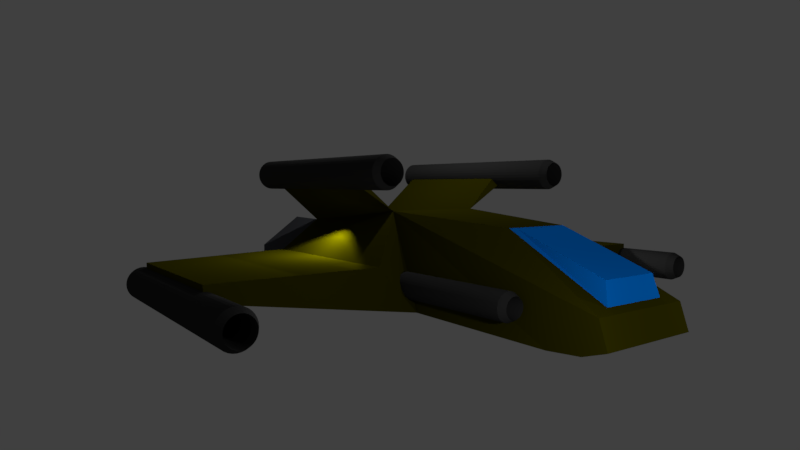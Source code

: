 # Source: fighterjet2.blend  (saved by Blender 2.79.0; exported with 4.5.12 LTS)
import bpy
from mathutils import Matrix  # noqa: F401  (used for matrix-valued properties, if any)

bpy.ops.wm.read_factory_settings(use_empty=True)
scene = bpy.context.scene
scene.name = 'Scene'

# ---- collections
col_collection_1 = bpy.data.collections.new('Collection 1'); scene.collection.children.link(col_collection_1)

# ---- materials (node trees are filled in below, after node groups)
mat_hull = bpy.data.materials.new('hull')
mat_hull.alpha_threshold = 0.0
mat_hull.use_transparent_shadow = False
mat_hull.diffuse_color = (0.04445, 0.04129, 0.0, 1.0)
mat_hull.roughness = 0.5
mat_hull.line_color = (0.0, 0.0, 0.0, 1.0)
mat_window = bpy.data.materials.new('window')
mat_window.alpha_threshold = 0.0
mat_window.use_transparent_shadow = False
mat_window.diffuse_color = (0.0, 0.1956, 0.8, 1.0)
mat_window.roughness = 0.5
mat_engine = bpy.data.materials.new('engine')
mat_engine.alpha_threshold = 0.0
mat_engine.use_transparent_shadow = False
mat_engine.diffuse_color = (0.9846, 1.0, 0.0, 1.0)
mat_engine.roughness = 0.5
mat_engines = bpy.data.materials.new('engines')
mat_engines.alpha_threshold = 0.0
mat_engines.use_transparent_shadow = False
mat_engines.diffuse_color = (0.05978, 0.06224, 0.06998, 1.0)
mat_engines.roughness = 0.5
mat_cannons_009 = bpy.data.materials.new('cannons.009')
mat_cannons_009.alpha_threshold = 0.0
mat_cannons_009.use_transparent_shadow = False
mat_cannons_009.diffuse_color = (0.03522, 0.03522, 0.03522, 1.0)
mat_cannons_009.roughness = 0.5
mat_cannons_007 = bpy.data.materials.new('cannons.007')
mat_cannons_007.alpha_threshold = 0.0
mat_cannons_007.use_transparent_shadow = False
mat_cannons_007.diffuse_color = (0.03522, 0.03522, 0.03522, 1.0)
mat_cannons_007.roughness = 0.5
mat_darkblack_001 = bpy.data.materials.new('darkblack.001')
mat_darkblack_001.alpha_threshold = 0.0
mat_darkblack_001.use_transparent_shadow = False
mat_darkblack_001.diffuse_color = (0.0, 0.0, 0.0, 1.0)
mat_darkblack_001.roughness = 0.5
mat_cannons_010 = bpy.data.materials.new('cannons.010')
mat_cannons_010.alpha_threshold = 0.0
mat_cannons_010.use_transparent_shadow = False
mat_cannons_010.diffuse_color = (0.03522, 0.03522, 0.03522, 1.0)
mat_cannons_010.roughness = 0.5
mat_cannons_011 = bpy.data.materials.new('cannons.011')
mat_cannons_011.alpha_threshold = 0.0
mat_cannons_011.use_transparent_shadow = False
mat_cannons_011.diffuse_color = (0.03522, 0.03522, 0.03522, 1.0)
mat_cannons_011.roughness = 0.5
mat_darkblack_004 = bpy.data.materials.new('darkblack.004')
mat_darkblack_004.alpha_threshold = 0.0
mat_darkblack_004.use_transparent_shadow = False
mat_darkblack_004.diffuse_color = (0.0, 0.0, 0.0, 1.0)
mat_darkblack_004.roughness = 0.5
mat_cannons_012 = bpy.data.materials.new('cannons.012')
mat_cannons_012.alpha_threshold = 0.0
mat_cannons_012.use_transparent_shadow = False
mat_cannons_012.diffuse_color = (0.03522, 0.03522, 0.03522, 1.0)
mat_cannons_012.roughness = 0.5
mat_darkblack_005 = bpy.data.materials.new('darkblack.005')
mat_darkblack_005.alpha_threshold = 0.0
mat_darkblack_005.use_transparent_shadow = False
mat_darkblack_005.diffuse_color = (0.0, 0.0, 0.0, 1.0)
mat_darkblack_005.roughness = 0.5
mat_cannons_013 = bpy.data.materials.new('cannons.013')
mat_cannons_013.alpha_threshold = 0.0
mat_cannons_013.use_transparent_shadow = False
mat_cannons_013.diffuse_color = (0.03522, 0.03522, 0.03522, 1.0)
mat_cannons_013.roughness = 0.5
mat_darkblack_006 = bpy.data.materials.new('darkblack.006')
mat_darkblack_006.alpha_threshold = 0.0
mat_darkblack_006.use_transparent_shadow = False
mat_darkblack_006.diffuse_color = (0.0, 0.0, 0.0, 1.0)
mat_darkblack_006.roughness = 0.5

# ---- material node trees

# ---- world
world_world = bpy.data.worlds.new('World'); scene.world = world_world
world_world.color = (0.05088, 0.05088, 0.05088)
world_world.use_sun_shadow = False
world_world.sun_shadow_jitter_overblur = 0.0
world_world.cycles.sampling_method = 'MANUAL'

# ---- cameras
cam_camera = bpy.data.cameras.new('Camera')
cam_camera.clip_end = 100.0
cam_camera.lens = 35.0
cam_camera.sensor_width = 45.68
cam_camera.sensor_height = 18.0
cam_camera.ortho_scale = 7.314
cam_camera.dof.focus_distance = 0.0
cam_camera.dof.aperture_fstop = 128.0

# ---- lights
light_point_001 = bpy.data.lights.new('Point.001', 'POINT')
light_point_001.transmission_factor = 0.0
light_point_001.energy = 148.0
light_point_001.shadow_buffer_clip_start = 0.5
light_point_001.shadow_soft_size = 0.1
light_point_001.shadow_maximum_resolution = 0.006
light_point_001.use_absolute_resolution = True
light_lamp_004 = bpy.data.lights.new('Lamp.004', 'POINT')
light_lamp_004.color = (1.0, 0.7535, 0.04773)
light_lamp_004.transmission_factor = 0.0
light_lamp_004.cutoff_distance = 30.0
light_lamp_004.energy = 100.0
light_lamp_004.shadow_buffer_clip_start = 1.001
light_lamp_004.shadow_soft_size = 0.1
light_lamp_004.shadow_maximum_resolution = 0.006
light_lamp_004.use_absolute_resolution = True
light_lamp_005 = bpy.data.lights.new('Lamp.005', 'POINT')
light_lamp_005.transmission_factor = 0.0
light_lamp_005.cutoff_distance = 30.0
light_lamp_005.energy = 100.0
light_lamp_005.shadow_buffer_clip_start = 1.001
light_lamp_005.shadow_soft_size = 0.1
light_lamp_005.shadow_maximum_resolution = 0.006
light_lamp_005.use_absolute_resolution = True
light_spot_001 = bpy.data.lights.new('Spot.001', 'SPOT')
light_spot_001.transmission_factor = 0.0
light_spot_001.energy = 200.0
light_spot_001.shadow_buffer_clip_start = 0.5
light_spot_001.shadow_soft_size = 0.1
light_spot_001.shadow_maximum_resolution = 0.006
light_spot_001.use_absolute_resolution = True
light_spot_001.spot_size = 2.136
light_spot_002 = bpy.data.lights.new('Spot.002', 'SPOT')
light_spot_002.transmission_factor = 0.0
light_spot_002.energy = 200.0
light_spot_002.shadow_buffer_clip_start = 0.5
light_spot_002.shadow_soft_size = 0.1
light_spot_002.shadow_maximum_resolution = 0.006
light_spot_002.use_absolute_resolution = True
light_spot_002.spot_size = 1.759
light_spot_003 = bpy.data.lights.new('Spot.003', 'SPOT')
light_spot_003.transmission_factor = 0.0
light_spot_003.energy = 200.0
light_spot_003.shadow_buffer_clip_start = 0.5
light_spot_003.shadow_soft_size = 0.1
light_spot_003.shadow_maximum_resolution = 0.006
light_spot_003.use_absolute_resolution = True
light_spot_003.spot_size = 2.136
light_lamp_007 = bpy.data.lights.new('Lamp.007', 'POINT')
light_lamp_007.color = (0.8167, 0.8418, 1.0)
light_lamp_007.transmission_factor = 0.0
light_lamp_007.cutoff_distance = 30.0
light_lamp_007.energy = 20.0
light_lamp_007.shadow_buffer_clip_start = 1.001
light_lamp_007.shadow_soft_size = 0.1
light_lamp_007.shadow_maximum_resolution = 0.006
light_lamp_007.use_absolute_resolution = True
light_point_002 = bpy.data.lights.new('Point.002', 'POINT')
light_point_002.transmission_factor = 0.0
light_point_002.energy = 100.0
light_point_002.shadow_buffer_clip_start = 0.5
light_point_002.shadow_soft_size = 0.1
light_point_002.shadow_maximum_resolution = 0.006
light_point_002.use_absolute_resolution = True

# ---- meshes
me_cube = bpy.data.meshes.new('Cube')
me_cube.from_pydata([(-0.0221, 1.194, -0.4666), (-4.028, -1.0, 0.0), (-4.028, 1.0, 0.0), (-1.0, 1.0, 1.292), (-1.0, -1.0, 1.292), (-4.0, -1.0, 1.0), (-4.0, 1.0, 1.0), (2.737, 1.0, -0.5796), (2.737, -1.0, -0.5796), (3.618, 1.0, 0.04774), (3.618, -1.0, 0.04774), (1.667, 0.6472, 1.104), (1.667, -0.6472, 1.104), (3.499, 0.6472, 0.1241), (3.499, -0.6472, 0.1241), (3.353, 1.0, -0.5334), (3.353, -1.0, -0.5334), (3.766, 1.0, -0.3964), (3.766, -1.0, -0.3964), (1.784, 0.5742, 1.096), (1.784, -0.5742, 1.096), (3.41, 0.5742, 0.4859), (3.41, -0.5742, 0.4859), (-3.69, 2.0, -0.4), (7.153e-07, 2.0, 0.4), (-3.69, 2.0, 0.4), (-0.01972, -1.192, -0.4766), (-3.69, -2.0, -0.4), (-9.537e-07, -2.0, 0.4), (-3.69, -2.0, 0.4), (3.576e-07, 5.0, 0.124), (-3.0, 5.0, 0.124), (8.345e-07, 5.0, 0.4), (-3.0, 5.0, 0.4), (-5.96e-07, -5.0, 0.124), (-3.0, -5.0, 0.124), (-1.252e-06, -5.0, 0.4), (-3.0, -5.0, 0.4), (-1.109, 0.7, 1.043), (-1.109, -0.7, 1.043), (-3.909, 0.7, 1.043), (-3.909, -0.7, 1.043), (-1.0, 2.141, 1.99), (-4.0, 2.141, 1.99), (-1.109, 1.841, 2.033), (-3.909, 1.841, 2.033), (-1.0, -2.141, 1.99), (-4.0, -2.141, 1.99), (-1.109, -1.841, 2.033), (-3.909, -1.841, 2.033), (-5.025, -1.0, 0.01561), (-4.997, -1.0, 1.016), (-5.025, 1.0, 0.01561), (-4.997, 1.0, 1.016), (-4.688, 2.0, -0.3844), (-4.688, 2.0, 0.4156), (-4.688, -2.0, -0.3844), (-4.688, -2.0, 0.4156), (-4.742, -1.15, 0.1026), (-4.722, -1.15, 0.8026), (-4.745, 1.14, 0.09765), (-4.725, 1.14, 0.8176), (-4.502, 1.86, -0.1904), (-4.502, 1.86, 0.3856), (-4.505, -1.85, -0.1774), (-4.505, -1.85, 0.3826)], [], [(4, 46, 47, 5), (39, 41, 49, 48), (47, 46, 48, 49), (3, 6, 43, 42), (0, 24, 3), (44, 45, 40, 38), (6, 40, 45, 43), (43, 45, 44, 42), (3, 42, 44, 38), (5, 41, 40, 6), (38, 39, 4, 3), (41, 39, 38, 40), (28, 36, 34, 26), (28, 29, 37, 36), (26, 34, 35, 27), (37, 35, 34, 36), (24, 0, 30, 32), (24, 32, 33, 25), (0, 23, 31, 30), (31, 33, 32, 30), (23, 2, 52, 54), (26, 27, 1), (5, 47, 49, 41), (29, 27, 35, 37), (2, 6, 53, 52), (3, 24, 25, 6), (25, 33, 31, 23), (13, 21, 22, 14), (13, 11, 19, 21), (12, 20, 19, 11), (19, 20, 22, 21), (8, 7, 15, 16), (10, 8, 16, 18), (9, 17, 15, 7), (17, 18, 16, 15), (10, 14, 12, 4), (3, 4, 12, 11), (9, 3, 11, 13), (14, 22, 20, 12), (10, 9, 13, 14), (26, 0, 7, 8), (3, 9, 7, 0), (26, 1, 2, 0), (10, 18, 17, 9), (6, 2, 1, 5), (4, 5, 29, 28), (4, 26, 8, 10), (4, 39, 48, 46), (2, 23, 0), (28, 26, 4), (51, 50, 58, 59), (55, 54, 62, 63), (1, 27, 56, 50), (25, 23, 54, 55), (29, 5, 51, 57), (27, 29, 57, 56), (5, 1, 50, 51), (6, 25, 55, 53), (58, 64, 65, 59), (60, 61, 63, 62), (50, 56, 64, 58), (56, 57, 65, 64), (53, 55, 63, 61), (52, 53, 61, 60), (57, 51, 59, 65), (54, 52, 60, 62)])
me_cube.polygons.foreach_set('material_index', [0, 0, 0, 0, 0, 0, 0, 0, 0, 0, 0, 0, 0, 0, 0, 0, 0, 0, 0, 0, 3, 0, 0, 0, 3, 0, 0, 1, 1, 1, 1, 0, 0, 0, 0, 0, 0, 0, 1, 0, 0, 0, 0, 0, 0, 0, 0, 0, 0, 0, 0, 0, 3, 3, 3, 3, 3, 3, 2, 2, 0, 0, 0, 0, 0, 0])
me_cube.materials.append(mat_hull)
me_cube.materials.append(mat_window)
me_cube.materials.append(mat_engine)
me_cube.materials.append(mat_engines)
me_cube.use_remesh_preserve_volume = False
me_cube.use_remesh_preserve_attributes = False
me_cube.use_mirror_vertex_groups = False
me_cube.update()
me_cylinder_004 = bpy.data.meshes.new('Cylinder.004')
me_cylinder_004.from_pydata([(0.0, 1.0, -1.0), (0.0, 1.0, 1.0), (0.1951, 0.9808, -1.0), (0.1951, 0.9808, 1.0), (0.3827, 0.9239, -1.0), (0.3827, 0.9239, 1.0), (0.5556, 0.8315, -1.0), (0.5556, 0.8315, 1.0), (0.7071, 0.7071, -1.0), (0.7071, 0.7071, 1.0), (0.8315, 0.5556, -1.0), (0.8315, 0.5556, 1.0), (0.9239, 0.3827, -1.0), (0.9239, 0.3827, 1.0), (0.9808, 0.1951, -1.0), (0.9808, 0.1951, 1.0), (1.0, 7.55e-08, -1.0), (1.0, 7.55e-08, 1.0), (0.9808, -0.1951, -1.0), (0.9808, -0.1951, 1.0), (0.9239, -0.3827, -1.0), (0.9239, -0.3827, 1.0), (0.8315, -0.5556, -1.0), (0.8315, -0.5556, 1.0), (0.7071, -0.7071, -1.0), (0.7071, -0.7071, 1.0), (0.5556, -0.8315, -1.0), (0.5556, -0.8315, 1.0), (0.3827, -0.9239, -1.0), (0.3827, -0.9239, 1.0), (0.1951, -0.9808, -1.0), (0.1951, -0.9808, 1.0), (-3.258e-07, -1.0, -1.0), (-3.258e-07, -1.0, 1.0), (-0.1951, -0.9808, -1.0), (-0.1951, -0.9808, 1.0), (-0.3827, -0.9239, -1.0), (-0.3827, -0.9239, 1.0), (-0.5556, -0.8315, -1.0), (-0.5556, -0.8315, 1.0), (-0.7071, -0.7071, -1.0), (-0.7071, -0.7071, 1.0), (-0.8315, -0.5556, -1.0), (-0.8315, -0.5556, 1.0), (-0.9239, -0.3827, -1.0), (-0.9239, -0.3827, 1.0), (-0.9808, -0.1951, -1.0), (-0.9808, -0.1951, 1.0), (-1.0, 9.656e-07, -1.0), (-1.0, 9.656e-07, 1.0), (-0.9808, 0.1951, -1.0), (-0.9808, 0.1951, 1.0), (-0.9239, 0.3827, -1.0), (-0.9239, 0.3827, 1.0), (-0.8315, 0.5556, -1.0), (-0.8315, 0.5556, 1.0), (-0.7071, 0.7071, -1.0), (-0.7071, 0.7071, 1.0), (-0.5556, 0.8315, -1.0), (-0.5556, 0.8315, 1.0), (-0.3827, 0.9239, -1.0), (-0.3827, 0.9239, 1.0), (-0.1951, 0.9808, -1.0), (-0.1951, 0.9808, 1.0), (1.818e-07, 0.7422, -1.1), (0.1448, 0.728, -1.1), (0.284, 0.6857, -1.1), (0.4124, 0.6171, -1.1), (0.5248, 0.5248, -1.1), (0.6171, 0.4124, -1.1), (0.6857, 0.284, -1.1), (0.728, 0.1448, -1.1), (0.7422, 1.295e-07, -1.1), (0.728, -0.1448, -1.1), (0.6857, -0.284, -1.1), (0.6171, -0.4124, -1.1), (0.5248, -0.5248, -1.1), (0.4124, -0.6171, -1.1), (0.284, -0.6857, -1.1), (0.1448, -0.728, -1.1), (-6.003e-08, -0.7422, -1.1), (-0.1448, -0.728, -1.1), (-0.284, -0.6857, -1.1), (-0.4124, -0.6171, -1.1), (-0.5248, -0.5248, -1.1), (-0.6171, -0.4124, -1.1), (-0.6857, -0.284, -1.1), (-0.728, -0.1448, -1.1), (-0.7422, 7.902e-07, -1.1), (-0.728, 0.1448, -1.1), (-0.6857, 0.284, -1.1), (-0.6171, 0.4124, -1.1), (-0.5248, 0.5248, -1.1), (-0.4124, 0.6171, -1.1), (-0.284, 0.6857, -1.1), (-0.1448, 0.728, -1.1), (-8.283e-08, 0.4083, -0.2384), (0.07966, 0.4005, -0.2384), (0.1563, 0.3772, -0.2384), (0.2268, 0.3395, -0.2384), (0.2887, 0.2887, -0.2384), (0.3395, 0.2268, -0.2384), (0.3772, 0.1563, -0.2384), (0.4005, 0.07966, -0.2384), (0.4083, 2.095e-07, -0.2384), (0.4005, -0.07966, -0.2384), (0.3772, -0.1563, -0.2384), (0.3395, -0.2268, -0.2384), (0.2887, -0.2887, -0.2384), (0.2268, -0.3395, -0.2384), (0.1563, -0.3772, -0.2384), (0.07966, -0.4005, -0.2384), (-2.159e-07, -0.4083, -0.2384), (-0.07966, -0.4005, -0.2384), (-0.1563, -0.3772, -0.2384), (-0.2268, -0.3395, -0.2384), (-0.2887, -0.2887, -0.2384), (-0.3395, -0.2268, -0.2384), (-0.3772, -0.1563, -0.2384), (-0.4005, -0.07966, -0.2384), (-0.4083, 5.729e-07, -0.2384), (-0.4005, 0.07966, -0.2384), (-0.3772, 0.1563, -0.2384), (-0.3395, 0.2268, -0.2384), (-0.2887, 0.2887, -0.2384), (-0.2268, 0.3395, -0.2384), (-0.1563, 0.3772, -0.2384), (-0.07966, 0.4005, -0.2384)], [], [(0, 1, 3, 2), (2, 3, 5, 4), (4, 5, 7, 6), (6, 7, 9, 8), (8, 9, 11, 10), (10, 11, 13, 12), (12, 13, 15, 14), (14, 15, 17, 16), (16, 17, 19, 18), (18, 19, 21, 20), (20, 21, 23, 22), (22, 23, 25, 24), (24, 25, 27, 26), (26, 27, 29, 28), (28, 29, 31, 30), (30, 31, 33, 32), (32, 33, 35, 34), (34, 35, 37, 36), (36, 37, 39, 38), (38, 39, 41, 40), (40, 41, 43, 42), (42, 43, 45, 44), (44, 45, 47, 46), (46, 47, 49, 48), (48, 49, 51, 50), (50, 51, 53, 52), (52, 53, 55, 54), (54, 55, 57, 56), (56, 57, 59, 58), (58, 59, 61, 60), (3, 1, 63, 61, 59, 57, 55, 53, 51, 49, 47, 45, 43, 41, 39, 37, 35, 33, 31, 29, 27, 25, 23, 21, 19, 17, 15, 13, 11, 9, 7, 5), (60, 61, 63, 62), (62, 63, 1, 0), (32, 34, 81, 80), (84, 85, 117, 116), (50, 52, 90, 89), (6, 8, 68, 67), (24, 26, 77, 76), (42, 44, 86, 85), (60, 62, 95, 94), (16, 18, 73, 72), (34, 36, 82, 81), (52, 54, 91, 90), (8, 10, 69, 68), (26, 28, 78, 77), (44, 46, 87, 86), (0, 2, 65, 64), (62, 0, 64, 95), (18, 20, 74, 73), (36, 38, 83, 82), (54, 56, 92, 91), (10, 12, 70, 69), (28, 30, 79, 78), (46, 48, 88, 87), (2, 4, 66, 65), (20, 22, 75, 74), (38, 40, 84, 83), (56, 58, 93, 92), (12, 14, 71, 70), (30, 32, 80, 79), (48, 50, 89, 88), (4, 6, 67, 66), (22, 24, 76, 75), (40, 42, 85, 84), (58, 60, 94, 93), (14, 16, 72, 71), (96, 97, 98, 99, 100, 101, 102, 103, 104, 105, 106, 107, 108, 109, 110, 111, 112, 113, 114, 115, 116, 117, 118, 119, 120, 121, 122, 123, 124, 125, 126, 127), (71, 72, 104, 103), (85, 86, 118, 117), (72, 73, 105, 104), (86, 87, 119, 118), (73, 74, 106, 105), (87, 88, 120, 119), (74, 75, 107, 106), (88, 89, 121, 120), (75, 76, 108, 107), (89, 90, 122, 121), (76, 77, 109, 108), (90, 91, 123, 122), (77, 78, 110, 109), (64, 65, 97, 96), (91, 92, 124, 123), (78, 79, 111, 110), (65, 66, 98, 97), (92, 93, 125, 124), (79, 80, 112, 111), (66, 67, 99, 98), (93, 94, 126, 125), (80, 81, 113, 112), (67, 68, 100, 99), (94, 95, 127, 126), (81, 82, 114, 113), (68, 69, 101, 100), (95, 64, 96, 127), (82, 83, 115, 114), (69, 70, 102, 101), (83, 84, 116, 115), (70, 71, 103, 102)])
me_cylinder_004.materials.append(mat_cannons_009)
me_cylinder_004.use_remesh_preserve_volume = False
me_cylinder_004.use_remesh_preserve_attributes = False
me_cylinder_004.use_mirror_vertex_groups = False
me_cylinder_004.update()
me_cylinder_010 = bpy.data.meshes.new('Cylinder.010')
me_cylinder_010.from_pydata([(0.0, 1.0, -1.0), (0.0, 1.0, 1.0), (0.1951, 0.9808, -1.0), (0.1951, 0.9808, 1.0), (0.3827, 0.9239, -1.0), (0.3827, 0.9239, 1.0), (0.5556, 0.8315, -1.0), (0.5556, 0.8315, 1.0), (0.7071, 0.7071, -1.0), (0.7071, 0.7071, 1.0), (0.8315, 0.5556, -1.0), (0.8315, 0.5556, 1.0), (0.9239, 0.3827, -1.0), (0.9239, 0.3827, 1.0), (0.9808, 0.1951, -1.0), (0.9808, 0.1951, 1.0), (1.0, 7.55e-08, -1.0), (1.0, 7.55e-08, 1.0), (0.9808, -0.1951, -1.0), (0.9808, -0.1951, 1.0), (0.9239, -0.3827, -1.0), (0.9239, -0.3827, 1.0), (0.8315, -0.5556, -1.0), (0.8315, -0.5556, 1.0), (0.7071, -0.7071, -1.0), (0.7071, -0.7071, 1.0), (0.5556, -0.8315, -1.0), (0.5556, -0.8315, 1.0), (0.3827, -0.9239, -1.0), (0.3827, -0.9239, 1.0), (0.1951, -0.9808, -1.0), (0.1951, -0.9808, 1.0), (-3.258e-07, -1.0, -1.0), (-3.258e-07, -1.0, 1.0), (-0.1951, -0.9808, -1.0), (-0.1951, -0.9808, 1.0), (-0.3827, -0.9239, -1.0), (-0.3827, -0.9239, 1.0), (-0.5556, -0.8315, -1.0), (-0.5556, -0.8315, 1.0), (-0.7071, -0.7071, -1.0), (-0.7071, -0.7071, 1.0), (-0.8315, -0.5556, -1.0), (-0.8315, -0.5556, 1.0), (-0.9239, -0.3827, -1.0), (-0.9239, -0.3827, 1.0), (-0.9808, -0.1951, -1.0), (-0.9808, -0.1951, 1.0), (-1.0, 9.656e-07, -1.0), (-1.0, 9.656e-07, 1.0), (-0.9808, 0.1951, -1.0), (-0.9808, 0.1951, 1.0), (-0.9239, 0.3827, -1.0), (-0.9239, 0.3827, 1.0), (-0.8315, 0.5556, -1.0), (-0.8315, 0.5556, 1.0), (-0.7071, 0.7071, -1.0), (-0.7071, 0.7071, 1.0), (-0.5556, 0.8315, -1.0), (-0.5556, 0.8315, 1.0), (-0.3827, 0.9239, -1.0), (-0.3827, 0.9239, 1.0), (-0.1951, 0.9808, -1.0), (-0.1951, 0.9808, 1.0), (0.1508, 0.7582, 1.066), (6.915e-08, 0.7731, 1.066), (0.2958, 0.7142, 1.066), (0.4295, 0.6428, 1.066), (0.5466, 0.5466, 1.066), (0.6428, 0.4295, 1.066), (0.7142, 0.2958, 1.066), (0.7582, 0.1508, 1.066), (0.7731, 1.23e-07, 1.066), (0.7582, -0.1508, 1.066), (0.7142, -0.2958, 1.066), (0.6428, -0.4295, 1.066), (0.5466, -0.5466, 1.066), (0.4295, -0.6428, 1.066), (0.2958, -0.7142, 1.066), (0.1508, -0.7582, 1.066), (-1.827e-07, -0.7731, 1.066), (-0.1508, -0.7582, 1.066), (-0.2958, -0.7142, 1.066), (-0.4295, -0.6428, 1.066), (-0.5466, -0.5466, 1.066), (-0.6428, -0.4295, 1.066), (-0.7142, -0.2958, 1.066), (-0.7582, -0.1508, 1.066), (-0.7731, 8.111e-07, 1.066), (-0.7582, 0.1508, 1.066), (-0.7142, 0.2958, 1.066), (-0.6428, 0.4295, 1.066), (-0.5466, 0.5466, 1.066), (-0.4295, 0.6428, 1.066), (-0.2958, 0.7142, 1.066), (-0.1508, 0.7582, 1.066), (0.09906, 0.498, 0.6173), (-1.48e-07, 0.5078, 0.6173), (0.1943, 0.4691, 0.6173), (0.2821, 0.4222, 0.6173), (0.359, 0.359, 0.6173), (0.4222, 0.2821, 0.6173), (0.4691, 0.1943, 0.6173), (0.498, 0.09906, 0.6173), (0.5078, 1.869e-07, 0.6173), (0.498, -0.09906, 0.6173), (0.4691, -0.1943, 0.6173), (0.4222, -0.2821, 0.6173), (0.359, -0.359, 0.6173), (0.2821, -0.4222, 0.6173), (0.1943, -0.4691, 0.6173), (0.09906, -0.498, 0.6173), (-3.135e-07, -0.5078, 0.6173), (-0.09906, -0.498, 0.6173), (-0.1943, -0.4691, 0.6173), (-0.2821, -0.4222, 0.6173), (-0.359, -0.359, 0.6173), (-0.4222, -0.2821, 0.6173), (-0.4691, -0.1943, 0.6173), (-0.498, -0.09906, 0.6173), (-0.5078, 6.389e-07, 0.6173), (-0.498, 0.09906, 0.6173), (-0.4691, 0.1943, 0.6173), (-0.4222, 0.2821, 0.6173), (-0.359, 0.359, 0.6173), (-0.2821, 0.4222, 0.6173), (-0.1943, 0.4691, 0.6173), (-0.09906, 0.498, 0.6173), (1.748e-06, 0.3, -0.9642), (0.05853, 0.2942, -0.9642), (0.1148, 0.2772, -0.9642), (0.1667, 0.2494, -0.9642), (0.2121, 0.2121, -0.9642), (0.2494, 0.1667, -0.9642), (0.2772, 0.1148, -0.9642), (0.2942, 0.05853, -0.9642), (0.3, 2.221e-07, -0.9642), (0.2942, -0.05853, -0.9642), (0.2772, -0.1148, -0.9642), (0.2494, -0.1667, -0.9642), (0.2121, -0.2121, -0.9642), (0.1667, -0.2494, -0.9642), (0.1148, -0.2772, -0.9642), (0.05853, -0.2942, -0.9642), (1.65e-06, -0.3, -0.9642), (-0.05853, -0.2942, -0.9642), (-0.1148, -0.2772, -0.9642), (-0.1667, -0.2494, -0.9642), (-0.2121, -0.2121, -0.9642), (-0.2494, -0.1667, -0.9642), (-0.2772, -0.1148, -0.9642), (-0.2942, -0.05853, -0.9642), (-0.3, 4.892e-07, -0.9642), (-0.2942, 0.05853, -0.9642), (-0.2772, 0.1148, -0.9642), (-0.2494, 0.1667, -0.9642), (-0.2121, 0.2121, -0.9642), (-0.1667, 0.2494, -0.9642), (-0.1148, 0.2772, -0.9642), (-0.05852, 0.2942, -0.9642)], [], [(0, 1, 3, 2), (2, 3, 5, 4), (4, 5, 7, 6), (6, 7, 9, 8), (8, 9, 11, 10), (10, 11, 13, 12), (12, 13, 15, 14), (14, 15, 17, 16), (16, 17, 19, 18), (18, 19, 21, 20), (20, 21, 23, 22), (22, 23, 25, 24), (24, 25, 27, 26), (26, 27, 29, 28), (28, 29, 31, 30), (30, 31, 33, 32), (32, 33, 35, 34), (34, 35, 37, 36), (36, 37, 39, 38), (38, 39, 41, 40), (40, 41, 43, 42), (42, 43, 45, 44), (44, 45, 47, 46), (46, 47, 49, 48), (48, 49, 51, 50), (50, 51, 53, 52), (52, 53, 55, 54), (54, 55, 57, 56), (56, 57, 59, 58), (58, 59, 61, 60), (55, 53, 90, 91), (60, 61, 63, 62), (62, 63, 1, 0), (4, 6, 131, 130), (76, 75, 107, 108), (11, 9, 68, 69), (29, 27, 77, 78), (47, 45, 86, 87), (3, 1, 65, 64), (1, 63, 95, 65), (21, 19, 73, 74), (39, 37, 82, 83), (57, 55, 91, 92), (13, 11, 69, 70), (31, 29, 78, 79), (49, 47, 87, 88), (5, 3, 64, 66), (23, 21, 74, 75), (41, 39, 83, 84), (59, 57, 92, 93), (15, 13, 70, 71), (33, 31, 79, 80), (51, 49, 88, 89), (7, 5, 66, 67), (25, 23, 75, 76), (43, 41, 84, 85), (61, 59, 93, 94), (17, 15, 71, 72), (35, 33, 80, 81), (53, 51, 89, 90), (9, 7, 67, 68), (27, 25, 76, 77), (45, 43, 85, 86), (63, 61, 94, 95), (19, 17, 72, 73), (37, 35, 81, 82), (96, 97, 127, 126, 125, 124, 123, 122, 121, 120, 119, 118, 117, 116, 115, 114, 113, 112, 111, 110, 109, 108, 107, 106, 105, 104, 103, 102, 101, 100, 99, 98), (90, 89, 121, 122), (77, 76, 108, 109), (91, 90, 122, 123), (78, 77, 109, 110), (64, 65, 97, 96), (92, 91, 123, 124), (79, 78, 110, 111), (66, 64, 96, 98), (93, 92, 124, 125), (80, 79, 111, 112), (67, 66, 98, 99), (94, 93, 125, 126), (81, 80, 112, 113), (68, 67, 99, 100), (95, 94, 126, 127), (82, 81, 113, 114), (69, 68, 100, 101), (65, 95, 127, 97), (83, 82, 114, 115), (70, 69, 101, 102), (84, 83, 115, 116), (71, 70, 102, 103), (85, 84, 116, 117), (72, 71, 103, 104), (86, 85, 117, 118), (73, 72, 104, 105), (87, 86, 118, 119), (74, 73, 105, 106), (88, 87, 119, 120), (75, 74, 106, 107), (89, 88, 120, 121), (128, 129, 130, 131, 132, 133, 134, 135, 136, 137, 138, 139, 140, 141, 142, 143, 144, 145, 146, 147, 148, 149, 150, 151, 152, 153, 154, 155, 156, 157, 158, 159), (22, 24, 140, 139), (40, 42, 149, 148), (58, 60, 158, 157), (14, 16, 136, 135), (32, 34, 145, 144), (50, 52, 154, 153), (6, 8, 132, 131), (24, 26, 141, 140), (42, 44, 150, 149), (60, 62, 159, 158), (16, 18, 137, 136), (34, 36, 146, 145), (52, 54, 155, 154), (8, 10, 133, 132), (26, 28, 142, 141), (44, 46, 151, 150), (0, 2, 129, 128), (62, 0, 128, 159), (18, 20, 138, 137), (36, 38, 147, 146), (54, 56, 156, 155), (10, 12, 134, 133), (28, 30, 143, 142), (46, 48, 152, 151), (2, 4, 130, 129), (20, 22, 139, 138), (38, 40, 148, 147), (56, 58, 157, 156), (12, 14, 135, 134), (30, 32, 144, 143), (48, 50, 153, 152)])
me_cylinder_010.polygons.foreach_set('material_index', [0, 0, 0, 0, 0, 0, 0, 0, 0, 0, 0, 0, 0, 0, 0, 0, 0, 0, 0, 0, 0, 0, 0, 0, 0, 0, 0, 0, 0, 0, 0, 0, 0, 0, 0, 0, 0, 0, 0, 0, 0, 0, 0, 0, 0, 0, 0, 0, 0, 0, 0, 0, 0, 0, 0, 0, 0, 0, 0, 0, 0, 0, 0, 0, 0, 0, 1, 0, 0, 0, 0, 0, 0, 0, 0, 0, 0, 0, 0, 0, 0, 0, 0, 0, 0, 0, 0, 0, 0, 0, 0, 0, 0, 0, 0, 0, 0, 0, 0, 0, 0, 0, 0, 0, 0, 0, 0, 0, 0, 0, 0, 0, 0, 0, 0, 0, 0, 0, 0, 0, 0, 0, 0, 0, 0, 0, 0, 0, 0, 0])
me_cylinder_010.materials.append(mat_cannons_007)
me_cylinder_010.materials.append(mat_darkblack_001)
me_cylinder_010.use_remesh_preserve_volume = False
me_cylinder_010.use_remesh_preserve_attributes = False
me_cylinder_010.use_mirror_vertex_groups = False
me_cylinder_010.update()
me_cylinder_013 = bpy.data.meshes.new('Cylinder.013')
me_cylinder_013.from_pydata([(0.0, 1.0, -1.0), (0.0, 1.0, 1.0), (0.1951, 0.9808, -1.0), (0.1951, 0.9808, 1.0), (0.3827, 0.9239, -1.0), (0.3827, 0.9239, 1.0), (0.5556, 0.8315, -1.0), (0.5556, 0.8315, 1.0), (0.7071, 0.7071, -1.0), (0.7071, 0.7071, 1.0), (0.8315, 0.5556, -1.0), (0.8315, 0.5556, 1.0), (0.9239, 0.3827, -1.0), (0.9239, 0.3827, 1.0), (0.9808, 0.1951, -1.0), (0.9808, 0.1951, 1.0), (1.0, 7.55e-08, -1.0), (1.0, 7.55e-08, 1.0), (0.9808, -0.1951, -1.0), (0.9808, -0.1951, 1.0), (0.9239, -0.3827, -1.0), (0.9239, -0.3827, 1.0), (0.8315, -0.5556, -1.0), (0.8315, -0.5556, 1.0), (0.7071, -0.7071, -1.0), (0.7071, -0.7071, 1.0), (0.5556, -0.8315, -1.0), (0.5556, -0.8315, 1.0), (0.3827, -0.9239, -1.0), (0.3827, -0.9239, 1.0), (0.1951, -0.9808, -1.0), (0.1951, -0.9808, 1.0), (-3.258e-07, -1.0, -1.0), (-3.258e-07, -1.0, 1.0), (-0.1951, -0.9808, -1.0), (-0.1951, -0.9808, 1.0), (-0.3827, -0.9239, -1.0), (-0.3827, -0.9239, 1.0), (-0.5556, -0.8315, -1.0), (-0.5556, -0.8315, 1.0), (-0.7071, -0.7071, -1.0), (-0.7071, -0.7071, 1.0), (-0.8315, -0.5556, -1.0), (-0.8315, -0.5556, 1.0), (-0.9239, -0.3827, -1.0), (-0.9239, -0.3827, 1.0), (-0.9808, -0.1951, -1.0), (-0.9808, -0.1951, 1.0), (-1.0, 9.656e-07, -1.0), (-1.0, 9.656e-07, 1.0), (-0.9808, 0.1951, -1.0), (-0.9808, 0.1951, 1.0), (-0.9239, 0.3827, -1.0), (-0.9239, 0.3827, 1.0), (-0.8315, 0.5556, -1.0), (-0.8315, 0.5556, 1.0), (-0.7071, 0.7071, -1.0), (-0.7071, 0.7071, 1.0), (-0.5556, 0.8315, -1.0), (-0.5556, 0.8315, 1.0), (-0.3827, 0.9239, -1.0), (-0.3827, 0.9239, 1.0), (-0.1951, 0.9808, -1.0), (-0.1951, 0.9808, 1.0), (1.818e-07, 0.7422, -1.1), (0.1448, 0.728, -1.1), (0.284, 0.6857, -1.1), (0.4124, 0.6171, -1.1), (0.5248, 0.5248, -1.1), (0.6171, 0.4124, -1.1), (0.6857, 0.284, -1.1), (0.728, 0.1448, -1.1), (0.7422, 1.295e-07, -1.1), (0.728, -0.1448, -1.1), (0.6857, -0.284, -1.1), (0.6171, -0.4124, -1.1), (0.5248, -0.5248, -1.1), (0.4124, -0.6171, -1.1), (0.284, -0.6857, -1.1), (0.1448, -0.728, -1.1), (-6.003e-08, -0.7422, -1.1), (-0.1448, -0.728, -1.1), (-0.284, -0.6857, -1.1), (-0.4124, -0.6171, -1.1), (-0.5248, -0.5248, -1.1), (-0.6171, -0.4124, -1.1), (-0.6857, -0.284, -1.1), (-0.728, -0.1448, -1.1), (-0.7422, 7.902e-07, -1.1), (-0.728, 0.1448, -1.1), (-0.6857, 0.284, -1.1), (-0.6171, 0.4124, -1.1), (-0.5248, 0.5248, -1.1), (-0.4124, 0.6171, -1.1), (-0.284, 0.6857, -1.1), (-0.1448, 0.728, -1.1), (-8.283e-08, 0.4083, -0.2384), (0.07966, 0.4005, -0.2384), (0.1563, 0.3772, -0.2384), (0.2268, 0.3395, -0.2384), (0.2887, 0.2887, -0.2384), (0.3395, 0.2268, -0.2384), (0.3772, 0.1563, -0.2384), (0.4005, 0.07966, -0.2384), (0.4083, 2.095e-07, -0.2384), (0.4005, -0.07966, -0.2384), (0.3772, -0.1563, -0.2384), (0.3395, -0.2268, -0.2384), (0.2887, -0.2887, -0.2384), (0.2268, -0.3395, -0.2384), (0.1563, -0.3772, -0.2384), (0.07966, -0.4005, -0.2384), (-2.159e-07, -0.4083, -0.2384), (-0.07966, -0.4005, -0.2384), (-0.1563, -0.3772, -0.2384), (-0.2268, -0.3395, -0.2384), (-0.2887, -0.2887, -0.2384), (-0.3395, -0.2268, -0.2384), (-0.3772, -0.1563, -0.2384), (-0.4005, -0.07966, -0.2384), (-0.4083, 5.729e-07, -0.2384), (-0.4005, 0.07966, -0.2384), (-0.3772, 0.1563, -0.2384), (-0.3395, 0.2268, -0.2384), (-0.2887, 0.2887, -0.2384), (-0.2268, 0.3395, -0.2384), (-0.1563, 0.3772, -0.2384), (-0.07966, 0.4005, -0.2384)], [], [(0, 1, 3, 2), (2, 3, 5, 4), (4, 5, 7, 6), (6, 7, 9, 8), (8, 9, 11, 10), (10, 11, 13, 12), (12, 13, 15, 14), (14, 15, 17, 16), (16, 17, 19, 18), (18, 19, 21, 20), (20, 21, 23, 22), (22, 23, 25, 24), (24, 25, 27, 26), (26, 27, 29, 28), (28, 29, 31, 30), (30, 31, 33, 32), (32, 33, 35, 34), (34, 35, 37, 36), (36, 37, 39, 38), (38, 39, 41, 40), (40, 41, 43, 42), (42, 43, 45, 44), (44, 45, 47, 46), (46, 47, 49, 48), (48, 49, 51, 50), (50, 51, 53, 52), (52, 53, 55, 54), (54, 55, 57, 56), (56, 57, 59, 58), (58, 59, 61, 60), (3, 1, 63, 61, 59, 57, 55, 53, 51, 49, 47, 45, 43, 41, 39, 37, 35, 33, 31, 29, 27, 25, 23, 21, 19, 17, 15, 13, 11, 9, 7, 5), (60, 61, 63, 62), (62, 63, 1, 0), (32, 34, 81, 80), (84, 85, 117, 116), (50, 52, 90, 89), (6, 8, 68, 67), (24, 26, 77, 76), (42, 44, 86, 85), (60, 62, 95, 94), (16, 18, 73, 72), (34, 36, 82, 81), (52, 54, 91, 90), (8, 10, 69, 68), (26, 28, 78, 77), (44, 46, 87, 86), (0, 2, 65, 64), (62, 0, 64, 95), (18, 20, 74, 73), (36, 38, 83, 82), (54, 56, 92, 91), (10, 12, 70, 69), (28, 30, 79, 78), (46, 48, 88, 87), (2, 4, 66, 65), (20, 22, 75, 74), (38, 40, 84, 83), (56, 58, 93, 92), (12, 14, 71, 70), (30, 32, 80, 79), (48, 50, 89, 88), (4, 6, 67, 66), (22, 24, 76, 75), (40, 42, 85, 84), (58, 60, 94, 93), (14, 16, 72, 71), (96, 97, 98, 99, 100, 101, 102, 103, 104, 105, 106, 107, 108, 109, 110, 111, 112, 113, 114, 115, 116, 117, 118, 119, 120, 121, 122, 123, 124, 125, 126, 127), (71, 72, 104, 103), (85, 86, 118, 117), (72, 73, 105, 104), (86, 87, 119, 118), (73, 74, 106, 105), (87, 88, 120, 119), (74, 75, 107, 106), (88, 89, 121, 120), (75, 76, 108, 107), (89, 90, 122, 121), (76, 77, 109, 108), (90, 91, 123, 122), (77, 78, 110, 109), (64, 65, 97, 96), (91, 92, 124, 123), (78, 79, 111, 110), (65, 66, 98, 97), (92, 93, 125, 124), (79, 80, 112, 111), (66, 67, 99, 98), (93, 94, 126, 125), (80, 81, 113, 112), (67, 68, 100, 99), (94, 95, 127, 126), (81, 82, 114, 113), (68, 69, 101, 100), (95, 64, 96, 127), (82, 83, 115, 114), (69, 70, 102, 101), (83, 84, 116, 115), (70, 71, 103, 102)])
me_cylinder_013.materials.append(mat_cannons_010)
me_cylinder_013.use_remesh_preserve_volume = False
me_cylinder_013.use_remesh_preserve_attributes = False
me_cylinder_013.use_mirror_vertex_groups = False
me_cylinder_013.update()
me_cylinder_014 = bpy.data.meshes.new('Cylinder.014')
me_cylinder_014.from_pydata([(0.0, 1.0, -1.0), (0.0, 1.0, 1.0), (0.1951, 0.9808, -1.0), (0.1951, 0.9808, 1.0), (0.3827, 0.9239, -1.0), (0.3827, 0.9239, 1.0), (0.5556, 0.8315, -1.0), (0.5556, 0.8315, 1.0), (0.7071, 0.7071, -1.0), (0.7071, 0.7071, 1.0), (0.8315, 0.5556, -1.0), (0.8315, 0.5556, 1.0), (0.9239, 0.3827, -1.0), (0.9239, 0.3827, 1.0), (0.9808, 0.1951, -1.0), (0.9808, 0.1951, 1.0), (1.0, 7.55e-08, -1.0), (1.0, 7.55e-08, 1.0), (0.9808, -0.1951, -1.0), (0.9808, -0.1951, 1.0), (0.9239, -0.3827, -1.0), (0.9239, -0.3827, 1.0), (0.8315, -0.5556, -1.0), (0.8315, -0.5556, 1.0), (0.7071, -0.7071, -1.0), (0.7071, -0.7071, 1.0), (0.5556, -0.8315, -1.0), (0.5556, -0.8315, 1.0), (0.3827, -0.9239, -1.0), (0.3827, -0.9239, 1.0), (0.1951, -0.9808, -1.0), (0.1951, -0.9808, 1.0), (-3.258e-07, -1.0, -1.0), (-3.258e-07, -1.0, 1.0), (-0.1951, -0.9808, -1.0), (-0.1951, -0.9808, 1.0), (-0.3827, -0.9239, -1.0), (-0.3827, -0.9239, 1.0), (-0.5556, -0.8315, -1.0), (-0.5556, -0.8315, 1.0), (-0.7071, -0.7071, -1.0), (-0.7071, -0.7071, 1.0), (-0.8315, -0.5556, -1.0), (-0.8315, -0.5556, 1.0), (-0.9239, -0.3827, -1.0), (-0.9239, -0.3827, 1.0), (-0.9808, -0.1951, -1.0), (-0.9808, -0.1951, 1.0), (-1.0, 9.656e-07, -1.0), (-1.0, 9.656e-07, 1.0), (-0.9808, 0.1951, -1.0), (-0.9808, 0.1951, 1.0), (-0.9239, 0.3827, -1.0), (-0.9239, 0.3827, 1.0), (-0.8315, 0.5556, -1.0), (-0.8315, 0.5556, 1.0), (-0.7071, 0.7071, -1.0), (-0.7071, 0.7071, 1.0), (-0.5556, 0.8315, -1.0), (-0.5556, 0.8315, 1.0), (-0.3827, 0.9239, -1.0), (-0.3827, 0.9239, 1.0), (-0.1951, 0.9808, -1.0), (-0.1951, 0.9808, 1.0), (0.1508, 0.7582, 1.066), (6.915e-08, 0.7731, 1.066), (0.2958, 0.7142, 1.066), (0.4295, 0.6428, 1.066), (0.5466, 0.5466, 1.066), (0.6428, 0.4295, 1.066), (0.7142, 0.2958, 1.066), (0.7582, 0.1508, 1.066), (0.7731, 1.23e-07, 1.066), (0.7582, -0.1508, 1.066), (0.7142, -0.2958, 1.066), (0.6428, -0.4295, 1.066), (0.5466, -0.5466, 1.066), (0.4295, -0.6428, 1.066), (0.2958, -0.7142, 1.066), (0.1508, -0.7582, 1.066), (-1.827e-07, -0.7731, 1.066), (-0.1508, -0.7582, 1.066), (-0.2958, -0.7142, 1.066), (-0.4295, -0.6428, 1.066), (-0.5466, -0.5466, 1.066), (-0.6428, -0.4295, 1.066), (-0.7142, -0.2958, 1.066), (-0.7582, -0.1508, 1.066), (-0.7731, 8.111e-07, 1.066), (-0.7582, 0.1508, 1.066), (-0.7142, 0.2958, 1.066), (-0.6428, 0.4295, 1.066), (-0.5466, 0.5466, 1.066), (-0.4295, 0.6428, 1.066), (-0.2958, 0.7142, 1.066), (-0.1508, 0.7582, 1.066), (0.09906, 0.498, 0.6173), (-1.48e-07, 0.5078, 0.6173), (0.1943, 0.4691, 0.6173), (0.2821, 0.4222, 0.6173), (0.359, 0.359, 0.6173), (0.4222, 0.2821, 0.6173), (0.4691, 0.1943, 0.6173), (0.498, 0.09906, 0.6173), (0.5078, 1.869e-07, 0.6173), (0.498, -0.09906, 0.6173), (0.4691, -0.1943, 0.6173), (0.4222, -0.2821, 0.6173), (0.359, -0.359, 0.6173), (0.2821, -0.4222, 0.6173), (0.1943, -0.4691, 0.6173), (0.09906, -0.498, 0.6173), (-3.135e-07, -0.5078, 0.6173), (-0.09906, -0.498, 0.6173), (-0.1943, -0.4691, 0.6173), (-0.2821, -0.4222, 0.6173), (-0.359, -0.359, 0.6173), (-0.4222, -0.2821, 0.6173), (-0.4691, -0.1943, 0.6173), (-0.498, -0.09906, 0.6173), (-0.5078, 6.389e-07, 0.6173), (-0.498, 0.09906, 0.6173), (-0.4691, 0.1943, 0.6173), (-0.4222, 0.2821, 0.6173), (-0.359, 0.359, 0.6173), (-0.2821, 0.4222, 0.6173), (-0.1943, 0.4691, 0.6173), (-0.09906, 0.498, 0.6173), (1.748e-06, 0.3, -0.9642), (0.05853, 0.2942, -0.9642), (0.1148, 0.2772, -0.9642), (0.1667, 0.2494, -0.9642), (0.2121, 0.2121, -0.9642), (0.2494, 0.1667, -0.9642), (0.2772, 0.1148, -0.9642), (0.2942, 0.05853, -0.9642), (0.3, 2.221e-07, -0.9642), (0.2942, -0.05853, -0.9642), (0.2772, -0.1148, -0.9642), (0.2494, -0.1667, -0.9642), (0.2121, -0.2121, -0.9642), (0.1667, -0.2494, -0.9642), (0.1148, -0.2772, -0.9642), (0.05853, -0.2942, -0.9642), (1.65e-06, -0.3, -0.9642), (-0.05853, -0.2942, -0.9642), (-0.1148, -0.2772, -0.9642), (-0.1667, -0.2494, -0.9642), (-0.2121, -0.2121, -0.9642), (-0.2494, -0.1667, -0.9642), (-0.2772, -0.1148, -0.9642), (-0.2942, -0.05853, -0.9642), (-0.3, 4.892e-07, -0.9642), (-0.2942, 0.05853, -0.9642), (-0.2772, 0.1148, -0.9642), (-0.2494, 0.1667, -0.9642), (-0.2121, 0.2121, -0.9642), (-0.1667, 0.2494, -0.9642), (-0.1148, 0.2772, -0.9642), (-0.05852, 0.2942, -0.9642)], [], [(0, 1, 3, 2), (2, 3, 5, 4), (4, 5, 7, 6), (6, 7, 9, 8), (8, 9, 11, 10), (10, 11, 13, 12), (12, 13, 15, 14), (14, 15, 17, 16), (16, 17, 19, 18), (18, 19, 21, 20), (20, 21, 23, 22), (22, 23, 25, 24), (24, 25, 27, 26), (26, 27, 29, 28), (28, 29, 31, 30), (30, 31, 33, 32), (32, 33, 35, 34), (34, 35, 37, 36), (36, 37, 39, 38), (38, 39, 41, 40), (40, 41, 43, 42), (42, 43, 45, 44), (44, 45, 47, 46), (46, 47, 49, 48), (48, 49, 51, 50), (50, 51, 53, 52), (52, 53, 55, 54), (54, 55, 57, 56), (56, 57, 59, 58), (58, 59, 61, 60), (55, 53, 90, 91), (60, 61, 63, 62), (62, 63, 1, 0), (4, 6, 131, 130), (76, 75, 107, 108), (11, 9, 68, 69), (29, 27, 77, 78), (47, 45, 86, 87), (3, 1, 65, 64), (1, 63, 95, 65), (21, 19, 73, 74), (39, 37, 82, 83), (57, 55, 91, 92), (13, 11, 69, 70), (31, 29, 78, 79), (49, 47, 87, 88), (5, 3, 64, 66), (23, 21, 74, 75), (41, 39, 83, 84), (59, 57, 92, 93), (15, 13, 70, 71), (33, 31, 79, 80), (51, 49, 88, 89), (7, 5, 66, 67), (25, 23, 75, 76), (43, 41, 84, 85), (61, 59, 93, 94), (17, 15, 71, 72), (35, 33, 80, 81), (53, 51, 89, 90), (9, 7, 67, 68), (27, 25, 76, 77), (45, 43, 85, 86), (63, 61, 94, 95), (19, 17, 72, 73), (37, 35, 81, 82), (96, 97, 127, 126, 125, 124, 123, 122, 121, 120, 119, 118, 117, 116, 115, 114, 113, 112, 111, 110, 109, 108, 107, 106, 105, 104, 103, 102, 101, 100, 99, 98), (90, 89, 121, 122), (77, 76, 108, 109), (91, 90, 122, 123), (78, 77, 109, 110), (64, 65, 97, 96), (92, 91, 123, 124), (79, 78, 110, 111), (66, 64, 96, 98), (93, 92, 124, 125), (80, 79, 111, 112), (67, 66, 98, 99), (94, 93, 125, 126), (81, 80, 112, 113), (68, 67, 99, 100), (95, 94, 126, 127), (82, 81, 113, 114), (69, 68, 100, 101), (65, 95, 127, 97), (83, 82, 114, 115), (70, 69, 101, 102), (84, 83, 115, 116), (71, 70, 102, 103), (85, 84, 116, 117), (72, 71, 103, 104), (86, 85, 117, 118), (73, 72, 104, 105), (87, 86, 118, 119), (74, 73, 105, 106), (88, 87, 119, 120), (75, 74, 106, 107), (89, 88, 120, 121), (128, 129, 130, 131, 132, 133, 134, 135, 136, 137, 138, 139, 140, 141, 142, 143, 144, 145, 146, 147, 148, 149, 150, 151, 152, 153, 154, 155, 156, 157, 158, 159), (22, 24, 140, 139), (40, 42, 149, 148), (58, 60, 158, 157), (14, 16, 136, 135), (32, 34, 145, 144), (50, 52, 154, 153), (6, 8, 132, 131), (24, 26, 141, 140), (42, 44, 150, 149), (60, 62, 159, 158), (16, 18, 137, 136), (34, 36, 146, 145), (52, 54, 155, 154), (8, 10, 133, 132), (26, 28, 142, 141), (44, 46, 151, 150), (0, 2, 129, 128), (62, 0, 128, 159), (18, 20, 138, 137), (36, 38, 147, 146), (54, 56, 156, 155), (10, 12, 134, 133), (28, 30, 143, 142), (46, 48, 152, 151), (2, 4, 130, 129), (20, 22, 139, 138), (38, 40, 148, 147), (56, 58, 157, 156), (12, 14, 135, 134), (30, 32, 144, 143), (48, 50, 153, 152)])
me_cylinder_014.polygons.foreach_set('material_index', [0, 0, 0, 0, 0, 0, 0, 0, 0, 0, 0, 0, 0, 0, 0, 0, 0, 0, 0, 0, 0, 0, 0, 0, 0, 0, 0, 0, 0, 0, 0, 0, 0, 0, 0, 0, 0, 0, 0, 0, 0, 0, 0, 0, 0, 0, 0, 0, 0, 0, 0, 0, 0, 0, 0, 0, 0, 0, 0, 0, 0, 0, 0, 0, 0, 0, 1, 0, 0, 0, 0, 0, 0, 0, 0, 0, 0, 0, 0, 0, 0, 0, 0, 0, 0, 0, 0, 0, 0, 0, 0, 0, 0, 0, 0, 0, 0, 0, 0, 0, 0, 0, 0, 0, 0, 0, 0, 0, 0, 0, 0, 0, 0, 0, 0, 0, 0, 0, 0, 0, 0, 0, 0, 0, 0, 0, 0, 0, 0, 0])
me_cylinder_014.materials.append(mat_cannons_011)
me_cylinder_014.materials.append(mat_darkblack_004)
me_cylinder_014.use_remesh_preserve_volume = False
me_cylinder_014.use_remesh_preserve_attributes = False
me_cylinder_014.use_mirror_vertex_groups = False
me_cylinder_014.update()
me_cylinder_015 = bpy.data.meshes.new('Cylinder.015')
me_cylinder_015.from_pydata([(0.0, 1.0, -1.0), (0.0, 1.0, 1.0), (0.1951, 0.9808, -1.0), (0.1951, 0.9808, 1.0), (0.3827, 0.9239, -1.0), (0.3827, 0.9239, 1.0), (0.5556, 0.8315, -1.0), (0.5556, 0.8315, 1.0), (0.7071, 0.7071, -1.0), (0.7071, 0.7071, 1.0), (0.8315, 0.5556, -1.0), (0.8315, 0.5556, 1.0), (0.9239, 0.3827, -1.0), (0.9239, 0.3827, 1.0), (0.9808, 0.1951, -1.0), (0.9808, 0.1951, 1.0), (1.0, 7.55e-08, -1.0), (1.0, 7.55e-08, 1.0), (0.9808, -0.1951, -1.0), (0.9808, -0.1951, 1.0), (0.9239, -0.3827, -1.0), (0.9239, -0.3827, 1.0), (0.8315, -0.5556, -1.0), (0.8315, -0.5556, 1.0), (0.7071, -0.7071, -1.0), (0.7071, -0.7071, 1.0), (0.5556, -0.8315, -1.0), (0.5556, -0.8315, 1.0), (0.3827, -0.9239, -1.0), (0.3827, -0.9239, 1.0), (0.1951, -0.9808, -1.0), (0.1951, -0.9808, 1.0), (-3.258e-07, -1.0, -1.0), (-3.258e-07, -1.0, 1.0), (-0.1951, -0.9808, -1.0), (-0.1951, -0.9808, 1.0), (-0.3827, -0.9239, -1.0), (-0.3827, -0.9239, 1.0), (-0.5556, -0.8315, -1.0), (-0.5556, -0.8315, 1.0), (-0.7071, -0.7071, -1.0), (-0.7071, -0.7071, 1.0), (-0.8315, -0.5556, -1.0), (-0.8315, -0.5556, 1.0), (-0.9239, -0.3827, -1.0), (-0.9239, -0.3827, 1.0), (-0.9808, -0.1951, -1.0), (-0.9808, -0.1951, 1.0), (-1.0, 9.656e-07, -1.0), (-1.0, 9.656e-07, 1.0), (-0.9808, 0.1951, -1.0), (-0.9808, 0.1951, 1.0), (-0.9239, 0.3827, -1.0), (-0.9239, 0.3827, 1.0), (-0.8315, 0.5556, -1.0), (-0.8315, 0.5556, 1.0), (-0.7071, 0.7071, -1.0), (-0.7071, 0.7071, 1.0), (-0.5556, 0.8315, -1.0), (-0.5556, 0.8315, 1.0), (-0.3827, 0.9239, -1.0), (-0.3827, 0.9239, 1.0), (-0.1951, 0.9808, -1.0), (-0.1951, 0.9808, 1.0), (0.1508, 0.7582, 1.066), (6.915e-08, 0.7731, 1.066), (0.2958, 0.7142, 1.066), (0.4295, 0.6428, 1.066), (0.5466, 0.5466, 1.066), (0.6428, 0.4295, 1.066), (0.7142, 0.2958, 1.066), (0.7582, 0.1508, 1.066), (0.7731, 1.23e-07, 1.066), (0.7582, -0.1508, 1.066), (0.7142, -0.2958, 1.066), (0.6428, -0.4295, 1.066), (0.5466, -0.5466, 1.066), (0.4295, -0.6428, 1.066), (0.2958, -0.7142, 1.066), (0.1508, -0.7582, 1.066), (-1.827e-07, -0.7731, 1.066), (-0.1508, -0.7582, 1.066), (-0.2958, -0.7142, 1.066), (-0.4295, -0.6428, 1.066), (-0.5466, -0.5466, 1.066), (-0.6428, -0.4295, 1.066), (-0.7142, -0.2958, 1.066), (-0.7582, -0.1508, 1.066), (-0.7731, 8.111e-07, 1.066), (-0.7582, 0.1508, 1.066), (-0.7142, 0.2958, 1.066), (-0.6428, 0.4295, 1.066), (-0.5466, 0.5466, 1.066), (-0.4295, 0.6428, 1.066), (-0.2958, 0.7142, 1.066), (-0.1508, 0.7582, 1.066), (0.09906, 0.498, 0.6173), (-1.48e-07, 0.5078, 0.6173), (0.1943, 0.4691, 0.6173), (0.2821, 0.4222, 0.6173), (0.359, 0.359, 0.6173), (0.4222, 0.2821, 0.6173), (0.4691, 0.1943, 0.6173), (0.498, 0.09906, 0.6173), (0.5078, 1.869e-07, 0.6173), (0.498, -0.09906, 0.6173), (0.4691, -0.1943, 0.6173), (0.4222, -0.2821, 0.6173), (0.359, -0.359, 0.6173), (0.2821, -0.4222, 0.6173), (0.1943, -0.4691, 0.6173), (0.09906, -0.498, 0.6173), (-3.135e-07, -0.5078, 0.6173), (-0.09906, -0.498, 0.6173), (-0.1943, -0.4691, 0.6173), (-0.2821, -0.4222, 0.6173), (-0.359, -0.359, 0.6173), (-0.4222, -0.2821, 0.6173), (-0.4691, -0.1943, 0.6173), (-0.498, -0.09906, 0.6173), (-0.5078, 6.389e-07, 0.6173), (-0.498, 0.09906, 0.6173), (-0.4691, 0.1943, 0.6173), (-0.4222, 0.2821, 0.6173), (-0.359, 0.359, 0.6173), (-0.2821, 0.4222, 0.6173), (-0.1943, 0.4691, 0.6173), (-0.09906, 0.498, 0.6173), (1.748e-06, 0.3, -0.9642), (0.05853, 0.2942, -0.9642), (0.1148, 0.2772, -0.9642), (0.1667, 0.2494, -0.9642), (0.2121, 0.2121, -0.9642), (0.2494, 0.1667, -0.9642), (0.2772, 0.1148, -0.9642), (0.2942, 0.05853, -0.9642), (0.3, 2.221e-07, -0.9642), (0.2942, -0.05853, -0.9642), (0.2772, -0.1148, -0.9642), (0.2494, -0.1667, -0.9642), (0.2121, -0.2121, -0.9642), (0.1667, -0.2494, -0.9642), (0.1148, -0.2772, -0.9642), (0.05853, -0.2942, -0.9642), (1.65e-06, -0.3, -0.9642), (-0.05853, -0.2942, -0.9642), (-0.1148, -0.2772, -0.9642), (-0.1667, -0.2494, -0.9642), (-0.2121, -0.2121, -0.9642), (-0.2494, -0.1667, -0.9642), (-0.2772, -0.1148, -0.9642), (-0.2942, -0.05853, -0.9642), (-0.3, 4.892e-07, -0.9642), (-0.2942, 0.05853, -0.9642), (-0.2772, 0.1148, -0.9642), (-0.2494, 0.1667, -0.9642), (-0.2121, 0.2121, -0.9642), (-0.1667, 0.2494, -0.9642), (-0.1148, 0.2772, -0.9642), (-0.05852, 0.2942, -0.9642)], [], [(0, 1, 3, 2), (2, 3, 5, 4), (4, 5, 7, 6), (6, 7, 9, 8), (8, 9, 11, 10), (10, 11, 13, 12), (12, 13, 15, 14), (14, 15, 17, 16), (16, 17, 19, 18), (18, 19, 21, 20), (20, 21, 23, 22), (22, 23, 25, 24), (24, 25, 27, 26), (26, 27, 29, 28), (28, 29, 31, 30), (30, 31, 33, 32), (32, 33, 35, 34), (34, 35, 37, 36), (36, 37, 39, 38), (38, 39, 41, 40), (40, 41, 43, 42), (42, 43, 45, 44), (44, 45, 47, 46), (46, 47, 49, 48), (48, 49, 51, 50), (50, 51, 53, 52), (52, 53, 55, 54), (54, 55, 57, 56), (56, 57, 59, 58), (58, 59, 61, 60), (55, 53, 90, 91), (60, 61, 63, 62), (62, 63, 1, 0), (4, 6, 131, 130), (76, 75, 107, 108), (11, 9, 68, 69), (29, 27, 77, 78), (47, 45, 86, 87), (3, 1, 65, 64), (1, 63, 95, 65), (21, 19, 73, 74), (39, 37, 82, 83), (57, 55, 91, 92), (13, 11, 69, 70), (31, 29, 78, 79), (49, 47, 87, 88), (5, 3, 64, 66), (23, 21, 74, 75), (41, 39, 83, 84), (59, 57, 92, 93), (15, 13, 70, 71), (33, 31, 79, 80), (51, 49, 88, 89), (7, 5, 66, 67), (25, 23, 75, 76), (43, 41, 84, 85), (61, 59, 93, 94), (17, 15, 71, 72), (35, 33, 80, 81), (53, 51, 89, 90), (9, 7, 67, 68), (27, 25, 76, 77), (45, 43, 85, 86), (63, 61, 94, 95), (19, 17, 72, 73), (37, 35, 81, 82), (96, 97, 127, 126, 125, 124, 123, 122, 121, 120, 119, 118, 117, 116, 115, 114, 113, 112, 111, 110, 109, 108, 107, 106, 105, 104, 103, 102, 101, 100, 99, 98), (90, 89, 121, 122), (77, 76, 108, 109), (91, 90, 122, 123), (78, 77, 109, 110), (64, 65, 97, 96), (92, 91, 123, 124), (79, 78, 110, 111), (66, 64, 96, 98), (93, 92, 124, 125), (80, 79, 111, 112), (67, 66, 98, 99), (94, 93, 125, 126), (81, 80, 112, 113), (68, 67, 99, 100), (95, 94, 126, 127), (82, 81, 113, 114), (69, 68, 100, 101), (65, 95, 127, 97), (83, 82, 114, 115), (70, 69, 101, 102), (84, 83, 115, 116), (71, 70, 102, 103), (85, 84, 116, 117), (72, 71, 103, 104), (86, 85, 117, 118), (73, 72, 104, 105), (87, 86, 118, 119), (74, 73, 105, 106), (88, 87, 119, 120), (75, 74, 106, 107), (89, 88, 120, 121), (128, 129, 130, 131, 132, 133, 134, 135, 136, 137, 138, 139, 140, 141, 142, 143, 144, 145, 146, 147, 148, 149, 150, 151, 152, 153, 154, 155, 156, 157, 158, 159), (22, 24, 140, 139), (40, 42, 149, 148), (58, 60, 158, 157), (14, 16, 136, 135), (32, 34, 145, 144), (50, 52, 154, 153), (6, 8, 132, 131), (24, 26, 141, 140), (42, 44, 150, 149), (60, 62, 159, 158), (16, 18, 137, 136), (34, 36, 146, 145), (52, 54, 155, 154), (8, 10, 133, 132), (26, 28, 142, 141), (44, 46, 151, 150), (0, 2, 129, 128), (62, 0, 128, 159), (18, 20, 138, 137), (36, 38, 147, 146), (54, 56, 156, 155), (10, 12, 134, 133), (28, 30, 143, 142), (46, 48, 152, 151), (2, 4, 130, 129), (20, 22, 139, 138), (38, 40, 148, 147), (56, 58, 157, 156), (12, 14, 135, 134), (30, 32, 144, 143), (48, 50, 153, 152)])
me_cylinder_015.polygons.foreach_set('material_index', [0, 0, 0, 0, 0, 0, 0, 0, 0, 0, 0, 0, 0, 0, 0, 0, 0, 0, 0, 0, 0, 0, 0, 0, 0, 0, 0, 0, 0, 0, 0, 0, 0, 0, 0, 0, 0, 0, 0, 0, 0, 0, 0, 0, 0, 0, 0, 0, 0, 0, 0, 0, 0, 0, 0, 0, 0, 0, 0, 0, 0, 0, 0, 0, 0, 0, 1, 0, 0, 0, 0, 0, 0, 0, 0, 0, 0, 0, 0, 0, 0, 0, 0, 0, 0, 0, 0, 0, 0, 0, 0, 0, 0, 0, 0, 0, 0, 0, 0, 0, 0, 0, 0, 0, 0, 0, 0, 0, 0, 0, 0, 0, 0, 0, 0, 0, 0, 0, 0, 0, 0, 0, 0, 0, 0, 0, 0, 0, 0, 0])
me_cylinder_015.materials.append(mat_cannons_012)
me_cylinder_015.materials.append(mat_darkblack_005)
me_cylinder_015.use_remesh_preserve_volume = False
me_cylinder_015.use_remesh_preserve_attributes = False
me_cylinder_015.use_mirror_vertex_groups = False
me_cylinder_015.update()
me_cylinder_016 = bpy.data.meshes.new('Cylinder.016')
me_cylinder_016.from_pydata([(0.0, 1.0, -1.0), (0.0, 1.0, 1.0), (0.1951, 0.9808, -1.0), (0.1951, 0.9808, 1.0), (0.3827, 0.9239, -1.0), (0.3827, 0.9239, 1.0), (0.5556, 0.8315, -1.0), (0.5556, 0.8315, 1.0), (0.7071, 0.7071, -1.0), (0.7071, 0.7071, 1.0), (0.8315, 0.5556, -1.0), (0.8315, 0.5556, 1.0), (0.9239, 0.3827, -1.0), (0.9239, 0.3827, 1.0), (0.9808, 0.1951, -1.0), (0.9808, 0.1951, 1.0), (1.0, 7.55e-08, -1.0), (1.0, 7.55e-08, 1.0), (0.9808, -0.1951, -1.0), (0.9808, -0.1951, 1.0), (0.9239, -0.3827, -1.0), (0.9239, -0.3827, 1.0), (0.8315, -0.5556, -1.0), (0.8315, -0.5556, 1.0), (0.7071, -0.7071, -1.0), (0.7071, -0.7071, 1.0), (0.5556, -0.8315, -1.0), (0.5556, -0.8315, 1.0), (0.3827, -0.9239, -1.0), (0.3827, -0.9239, 1.0), (0.1951, -0.9808, -1.0), (0.1951, -0.9808, 1.0), (-3.258e-07, -1.0, -1.0), (-3.258e-07, -1.0, 1.0), (-0.1951, -0.9808, -1.0), (-0.1951, -0.9808, 1.0), (-0.3827, -0.9239, -1.0), (-0.3827, -0.9239, 1.0), (-0.5556, -0.8315, -1.0), (-0.5556, -0.8315, 1.0), (-0.7071, -0.7071, -1.0), (-0.7071, -0.7071, 1.0), (-0.8315, -0.5556, -1.0), (-0.8315, -0.5556, 1.0), (-0.9239, -0.3827, -1.0), (-0.9239, -0.3827, 1.0), (-0.9808, -0.1951, -1.0), (-0.9808, -0.1951, 1.0), (-1.0, 9.656e-07, -1.0), (-1.0, 9.656e-07, 1.0), (-0.9808, 0.1951, -1.0), (-0.9808, 0.1951, 1.0), (-0.9239, 0.3827, -1.0), (-0.9239, 0.3827, 1.0), (-0.8315, 0.5556, -1.0), (-0.8315, 0.5556, 1.0), (-0.7071, 0.7071, -1.0), (-0.7071, 0.7071, 1.0), (-0.5556, 0.8315, -1.0), (-0.5556, 0.8315, 1.0), (-0.3827, 0.9239, -1.0), (-0.3827, 0.9239, 1.0), (-0.1951, 0.9808, -1.0), (-0.1951, 0.9808, 1.0), (0.1508, 0.7582, 1.066), (6.915e-08, 0.7731, 1.066), (0.2958, 0.7142, 1.066), (0.4295, 0.6428, 1.066), (0.5466, 0.5466, 1.066), (0.6428, 0.4295, 1.066), (0.7142, 0.2958, 1.066), (0.7582, 0.1508, 1.066), (0.7731, 1.23e-07, 1.066), (0.7582, -0.1508, 1.066), (0.7142, -0.2958, 1.066), (0.6428, -0.4295, 1.066), (0.5466, -0.5466, 1.066), (0.4295, -0.6428, 1.066), (0.2958, -0.7142, 1.066), (0.1508, -0.7582, 1.066), (-1.827e-07, -0.7731, 1.066), (-0.1508, -0.7582, 1.066), (-0.2958, -0.7142, 1.066), (-0.4295, -0.6428, 1.066), (-0.5466, -0.5466, 1.066), (-0.6428, -0.4295, 1.066), (-0.7142, -0.2958, 1.066), (-0.7582, -0.1508, 1.066), (-0.7731, 8.111e-07, 1.066), (-0.7582, 0.1508, 1.066), (-0.7142, 0.2958, 1.066), (-0.6428, 0.4295, 1.066), (-0.5466, 0.5466, 1.066), (-0.4295, 0.6428, 1.066), (-0.2958, 0.7142, 1.066), (-0.1508, 0.7582, 1.066), (0.09906, 0.498, 0.6173), (-1.48e-07, 0.5078, 0.6173), (0.1943, 0.4691, 0.6173), (0.2821, 0.4222, 0.6173), (0.359, 0.359, 0.6173), (0.4222, 0.2821, 0.6173), (0.4691, 0.1943, 0.6173), (0.498, 0.09906, 0.6173), (0.5078, 1.869e-07, 0.6173), (0.498, -0.09906, 0.6173), (0.4691, -0.1943, 0.6173), (0.4222, -0.2821, 0.6173), (0.359, -0.359, 0.6173), (0.2821, -0.4222, 0.6173), (0.1943, -0.4691, 0.6173), (0.09906, -0.498, 0.6173), (-3.135e-07, -0.5078, 0.6173), (-0.09906, -0.498, 0.6173), (-0.1943, -0.4691, 0.6173), (-0.2821, -0.4222, 0.6173), (-0.359, -0.359, 0.6173), (-0.4222, -0.2821, 0.6173), (-0.4691, -0.1943, 0.6173), (-0.498, -0.09906, 0.6173), (-0.5078, 6.389e-07, 0.6173), (-0.498, 0.09906, 0.6173), (-0.4691, 0.1943, 0.6173), (-0.4222, 0.2821, 0.6173), (-0.359, 0.359, 0.6173), (-0.2821, 0.4222, 0.6173), (-0.1943, 0.4691, 0.6173), (-0.09906, 0.498, 0.6173), (1.748e-06, 0.3, -0.9642), (0.05853, 0.2942, -0.9642), (0.1148, 0.2772, -0.9642), (0.1667, 0.2494, -0.9642), (0.2121, 0.2121, -0.9642), (0.2494, 0.1667, -0.9642), (0.2772, 0.1148, -0.9642), (0.2942, 0.05853, -0.9642), (0.3, 2.221e-07, -0.9642), (0.2942, -0.05853, -0.9642), (0.2772, -0.1148, -0.9642), (0.2494, -0.1667, -0.9642), (0.2121, -0.2121, -0.9642), (0.1667, -0.2494, -0.9642), (0.1148, -0.2772, -0.9642), (0.05853, -0.2942, -0.9642), (1.65e-06, -0.3, -0.9642), (-0.05853, -0.2942, -0.9642), (-0.1148, -0.2772, -0.9642), (-0.1667, -0.2494, -0.9642), (-0.2121, -0.2121, -0.9642), (-0.2494, -0.1667, -0.9642), (-0.2772, -0.1148, -0.9642), (-0.2942, -0.05853, -0.9642), (-0.3, 4.892e-07, -0.9642), (-0.2942, 0.05853, -0.9642), (-0.2772, 0.1148, -0.9642), (-0.2494, 0.1667, -0.9642), (-0.2121, 0.2121, -0.9642), (-0.1667, 0.2494, -0.9642), (-0.1148, 0.2772, -0.9642), (-0.05852, 0.2942, -0.9642)], [], [(0, 1, 3, 2), (2, 3, 5, 4), (4, 5, 7, 6), (6, 7, 9, 8), (8, 9, 11, 10), (10, 11, 13, 12), (12, 13, 15, 14), (14, 15, 17, 16), (16, 17, 19, 18), (18, 19, 21, 20), (20, 21, 23, 22), (22, 23, 25, 24), (24, 25, 27, 26), (26, 27, 29, 28), (28, 29, 31, 30), (30, 31, 33, 32), (32, 33, 35, 34), (34, 35, 37, 36), (36, 37, 39, 38), (38, 39, 41, 40), (40, 41, 43, 42), (42, 43, 45, 44), (44, 45, 47, 46), (46, 47, 49, 48), (48, 49, 51, 50), (50, 51, 53, 52), (52, 53, 55, 54), (54, 55, 57, 56), (56, 57, 59, 58), (58, 59, 61, 60), (55, 53, 90, 91), (60, 61, 63, 62), (62, 63, 1, 0), (4, 6, 131, 130), (76, 75, 107, 108), (11, 9, 68, 69), (29, 27, 77, 78), (47, 45, 86, 87), (3, 1, 65, 64), (1, 63, 95, 65), (21, 19, 73, 74), (39, 37, 82, 83), (57, 55, 91, 92), (13, 11, 69, 70), (31, 29, 78, 79), (49, 47, 87, 88), (5, 3, 64, 66), (23, 21, 74, 75), (41, 39, 83, 84), (59, 57, 92, 93), (15, 13, 70, 71), (33, 31, 79, 80), (51, 49, 88, 89), (7, 5, 66, 67), (25, 23, 75, 76), (43, 41, 84, 85), (61, 59, 93, 94), (17, 15, 71, 72), (35, 33, 80, 81), (53, 51, 89, 90), (9, 7, 67, 68), (27, 25, 76, 77), (45, 43, 85, 86), (63, 61, 94, 95), (19, 17, 72, 73), (37, 35, 81, 82), (96, 97, 127, 126, 125, 124, 123, 122, 121, 120, 119, 118, 117, 116, 115, 114, 113, 112, 111, 110, 109, 108, 107, 106, 105, 104, 103, 102, 101, 100, 99, 98), (90, 89, 121, 122), (77, 76, 108, 109), (91, 90, 122, 123), (78, 77, 109, 110), (64, 65, 97, 96), (92, 91, 123, 124), (79, 78, 110, 111), (66, 64, 96, 98), (93, 92, 124, 125), (80, 79, 111, 112), (67, 66, 98, 99), (94, 93, 125, 126), (81, 80, 112, 113), (68, 67, 99, 100), (95, 94, 126, 127), (82, 81, 113, 114), (69, 68, 100, 101), (65, 95, 127, 97), (83, 82, 114, 115), (70, 69, 101, 102), (84, 83, 115, 116), (71, 70, 102, 103), (85, 84, 116, 117), (72, 71, 103, 104), (86, 85, 117, 118), (73, 72, 104, 105), (87, 86, 118, 119), (74, 73, 105, 106), (88, 87, 119, 120), (75, 74, 106, 107), (89, 88, 120, 121), (128, 129, 130, 131, 132, 133, 134, 135, 136, 137, 138, 139, 140, 141, 142, 143, 144, 145, 146, 147, 148, 149, 150, 151, 152, 153, 154, 155, 156, 157, 158, 159), (22, 24, 140, 139), (40, 42, 149, 148), (58, 60, 158, 157), (14, 16, 136, 135), (32, 34, 145, 144), (50, 52, 154, 153), (6, 8, 132, 131), (24, 26, 141, 140), (42, 44, 150, 149), (60, 62, 159, 158), (16, 18, 137, 136), (34, 36, 146, 145), (52, 54, 155, 154), (8, 10, 133, 132), (26, 28, 142, 141), (44, 46, 151, 150), (0, 2, 129, 128), (62, 0, 128, 159), (18, 20, 138, 137), (36, 38, 147, 146), (54, 56, 156, 155), (10, 12, 134, 133), (28, 30, 143, 142), (46, 48, 152, 151), (2, 4, 130, 129), (20, 22, 139, 138), (38, 40, 148, 147), (56, 58, 157, 156), (12, 14, 135, 134), (30, 32, 144, 143), (48, 50, 153, 152)])
me_cylinder_016.polygons.foreach_set('material_index', [0, 0, 0, 0, 0, 0, 0, 0, 0, 0, 0, 0, 0, 0, 0, 0, 0, 0, 0, 0, 0, 0, 0, 0, 0, 0, 0, 0, 0, 0, 0, 0, 0, 0, 0, 0, 0, 0, 0, 0, 0, 0, 0, 0, 0, 0, 0, 0, 0, 0, 0, 0, 0, 0, 0, 0, 0, 0, 0, 0, 0, 0, 0, 0, 0, 0, 1, 0, 0, 0, 0, 0, 0, 0, 0, 0, 0, 0, 0, 0, 0, 0, 0, 0, 0, 0, 0, 0, 0, 0, 0, 0, 0, 0, 0, 0, 0, 0, 0, 0, 0, 0, 0, 0, 0, 0, 0, 0, 0, 0, 0, 0, 0, 0, 0, 0, 0, 0, 0, 0, 0, 0, 0, 0, 0, 0, 0, 0, 0, 0])
me_cylinder_016.materials.append(mat_cannons_013)
me_cylinder_016.materials.append(mat_darkblack_006)
me_cylinder_016.use_remesh_preserve_volume = False
me_cylinder_016.use_remesh_preserve_attributes = False
me_cylinder_016.use_mirror_vertex_groups = False
me_cylinder_016.update()

# ---- objects
ob_point = bpy.data.objects.new('Point', light_point_001)
ob_cube = bpy.data.objects.new('Cube', me_cube)
ob_camera = bpy.data.objects.new('Camera', cam_camera)
ob_cylinder_002 = bpy.data.objects.new('Cylinder.002', me_cylinder_004)
ob_cylinder_005 = bpy.data.objects.new('Cylinder.005', me_cylinder_010)
ob_cylinder_003 = bpy.data.objects.new('Cylinder.003', me_cylinder_013)
ob_lamp_002 = bpy.data.objects.new('Lamp.002', light_lamp_004)
ob_lamp_003 = bpy.data.objects.new('Lamp.003', light_lamp_005)
ob_cylinder_004 = bpy.data.objects.new('Cylinder.004', me_cylinder_014)
ob_cylinder_000 = bpy.data.objects.new('Cylinder.000', me_cylinder_015)
ob_cylinder_006 = bpy.data.objects.new('Cylinder.006', me_cylinder_016)
ob_spot_001 = bpy.data.objects.new('Spot.001', light_spot_001)
ob_spot_002 = bpy.data.objects.new('Spot.002', light_spot_002)
ob_spot_000 = bpy.data.objects.new('Spot.000', light_spot_003)
ob_lamp_001 = bpy.data.objects.new('Lamp.001', light_lamp_007)
ob_point_001 = bpy.data.objects.new('Point.001', light_point_002)

# ---- transforms, parenting, visibility, modifiers, constraints
ob_point.location = (5.874, -2.996, 0.7396)
ob_point.lineart.crease_threshold = 0.0
ob_cube.location = (0.0, 0.0, 0.0)
ob_cube.lock_rotations_4d = False
ob_cube.empty_display_type = 'ARROWS'
ob_cube.lineart.crease_threshold = 0.0
ob_camera.location = (8.463, -7.823, 1.806)
ob_camera.rotation_euler = (1.504, -0.0002459, 0.935)
ob_camera.lock_rotations_4d = False
ob_camera.empty_display_type = 'ARROWS'
ob_camera.color = (0.0, 0.0, 0.0, 0.0)
ob_camera.display_type = 'WIRE'
ob_camera.lineart.crease_threshold = 0.0
ob_cylinder_002.location = (1.0, -1.248, 0.0)
ob_cylinder_002.rotation_euler = (0.0, 1.571, 0.0)
ob_cylinder_002.scale = (0.24, 0.24, -1.243)
ob_cylinder_002.lineart.crease_threshold = 0.0
ob_cylinder_005.location = (-2.0, -2.0, 2.0)
ob_cylinder_005.rotation_euler = (0.0, 1.571, 0.0)
ob_cylinder_005.scale = (0.3, 0.3, 2.22)
ob_cylinder_005.lineart.crease_threshold = 0.0
ob_cylinder_003.location = (1.0, 1.256, 0.0)
ob_cylinder_003.rotation_euler = (0.0, 1.571, 0.0)
ob_cylinder_003.scale = (0.24, 0.24, -1.243)
ob_cylinder_003.lineart.crease_threshold = 0.0
ob_lamp_002.location = (-4.868, -1.462, 0.2447)
ob_lamp_002.rotation_euler = (0.6503, 0.05522, 1.866)
ob_lamp_002.lock_rotations_4d = False
ob_lamp_002.empty_display_type = 'ARROWS'
ob_lamp_002.color = (0.0, 0.0, 0.0, 0.0)
ob_lamp_002.lineart.crease_threshold = 0.0
ob_lamp_003.location = (-4.868, 1.538, 0.2447)
ob_lamp_003.rotation_euler = (0.6503, 0.05522, 1.866)
ob_lamp_003.lock_rotations_4d = False
ob_lamp_003.empty_display_type = 'ARROWS'
ob_lamp_003.color = (0.0, 0.0, 0.0, 0.0)
ob_lamp_003.lineart.crease_threshold = 0.0
ob_cylinder_004.location = (-2.0, 2.0, 2.0)
ob_cylinder_004.rotation_euler = (0.0, 1.571, 0.0)
ob_cylinder_004.scale = (0.3, 0.3, 2.22)
ob_cylinder_004.lineart.crease_threshold = 0.0
ob_cylinder_000.location = (-1.0, 5.0, 0.0)
ob_cylinder_000.rotation_euler = (0.0, 1.571, 0.0)
ob_cylinder_000.scale = (0.3, 0.3, 2.22)
ob_cylinder_000.lineart.crease_threshold = 0.0
ob_cylinder_006.location = (-1.0, -5.0, 0.0)
ob_cylinder_006.rotation_euler = (0.0, 1.571, 0.0)
ob_cylinder_006.scale = (0.3, 0.3, 2.22)
ob_cylinder_006.lineart.crease_threshold = 0.0
ob_spot_001.location = (-2.0, -1.547, 1.349)
ob_spot_001.rotation_euler = (-0.9599, -0.0, 0.0)
ob_spot_001.lineart.crease_threshold = 0.0
ob_spot_002.location = (-1.772, 0.01385, 5.349)
ob_spot_002.lineart.crease_threshold = 0.0
ob_spot_000.location = (-2.0, 1.453, 1.349)
ob_spot_000.rotation_euler = (0.9599, -0.0, 0.0)
ob_spot_000.lineart.crease_threshold = 0.0
ob_lamp_001.location = (-3.53, 6.483, 3.315)
ob_lamp_001.rotation_euler = (0.6503, 0.05522, 1.866)
ob_lamp_001.lock_rotations_4d = False
ob_lamp_001.empty_display_type = 'ARROWS'
ob_lamp_001.color = (0.0, 0.0, 0.0, 0.0)
ob_lamp_001.lineart.crease_threshold = 0.0
ob_point_001.location = (5.874, 3.004, 0.7396)
ob_point_001.hide_viewport = True
ob_point_001.lineart.crease_threshold = 0.0

# ---- collection membership
col_collection_1.objects.link(ob_point)
col_collection_1.objects.link(ob_cube)
col_collection_1.objects.link(ob_camera)
col_collection_1.objects.link(ob_cylinder_002)
col_collection_1.objects.link(ob_cylinder_005)
col_collection_1.objects.link(ob_cylinder_003)
col_collection_1.objects.link(ob_lamp_002)
col_collection_1.objects.link(ob_lamp_003)
col_collection_1.objects.link(ob_cylinder_004)
col_collection_1.objects.link(ob_cylinder_000)
col_collection_1.objects.link(ob_cylinder_006)
col_collection_1.objects.link(ob_spot_001)
col_collection_1.objects.link(ob_spot_002)
col_collection_1.objects.link(ob_spot_000)
col_collection_1.objects.link(ob_lamp_001)
col_collection_1.objects.link(ob_point_001)

# ---- scene / render settings (as saved in the file)
scene.camera = ob_camera
scene.frame_start = 1; scene.frame_end = 250; scene.frame_set(1)
scene.render.engine = 'BLENDER_EEVEE_NEXT'
scene.render.resolution_percentage = 50
scene.render.dither_intensity = 0.0
scene.render.film_transparent = True
scene.cycles.use_denoising = False
scene.cycles.samples = 128
scene.cycles.sampling_pattern = 'TABULATED_SOBOL'
scene.cycles.use_adaptive_sampling = False
scene.cycles.use_light_tree = False
scene.cycles.blur_glossy = 0.0
scene.cycles.sample_clamp_indirect = 0.0
scene.view_settings.view_transform = 'Standard'
bpy.context.view_layer.update()
